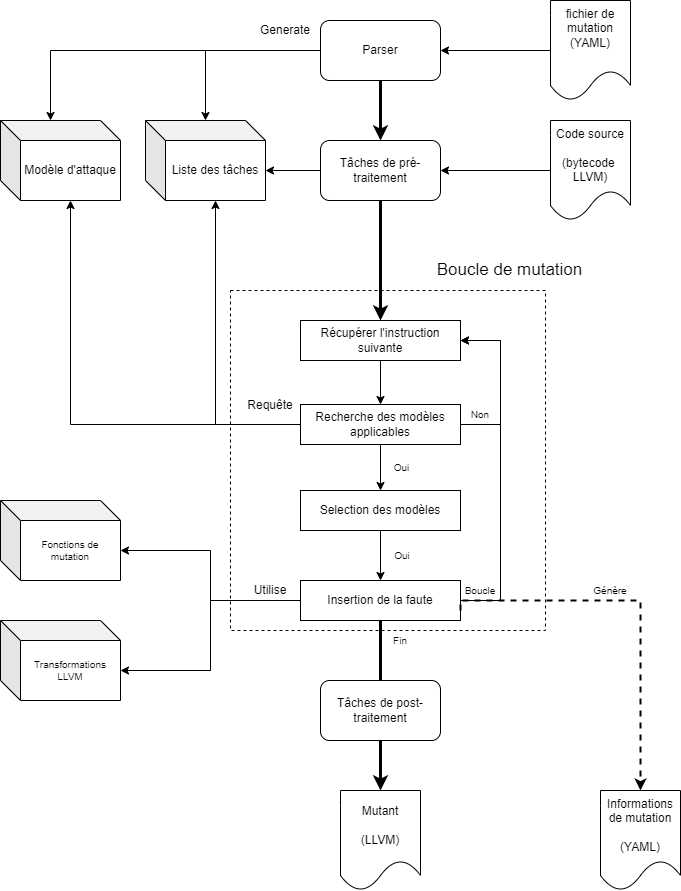

The diagram above was exported from draw.io. Its source (the exported page's mxGraphModel, read from the mxfile embedded in the PNG):
<mxGraphModel dx="1422" dy="865" grid="1" gridSize="10" guides="1" tooltips="1" connect="1" arrows="1" fold="1" page="1" pageScale="1" pageWidth="827" pageHeight="1169" math="0" shadow="0">
  <root>
    <mxCell id="0" />
    <mxCell id="1" parent="0" />
    <mxCell id="Aab_div5weRBFvxuB-BG-20" value="" style="rounded=0;whiteSpace=wrap;html=1;dashed=1;fillColor=none;" parent="1" vertex="1">
      <mxGeometry x="250" y="470" width="315" height="340" as="geometry" />
    </mxCell>
    <mxCell id="Aab_div5weRBFvxuB-BG-5" style="edgeStyle=orthogonalEdgeStyle;rounded=0;orthogonalLoop=1;jettySize=auto;html=1;" parent="1" source="Aab_div5weRBFvxuB-BG-1" target="Aab_div5weRBFvxuB-BG-4" edge="1">
      <mxGeometry relative="1" as="geometry" />
    </mxCell>
    <mxCell id="Aab_div5weRBFvxuB-BG-1" value="&lt;div&gt;fichier de mutation&lt;/div&gt;&lt;div&gt;(YAML)&lt;/div&gt;&lt;div&gt;&lt;br&gt;&lt;/div&gt;" style="shape=document;whiteSpace=wrap;html=1;boundedLbl=1;" parent="1" vertex="1">
      <mxGeometry x="570" y="180" width="80" height="100" as="geometry" />
    </mxCell>
    <mxCell id="Aab_div5weRBFvxuB-BG-2" value="&lt;div&gt;Modèle d'attaque&lt;/div&gt;" style="shape=cube;whiteSpace=wrap;html=1;boundedLbl=1;backgroundOutline=1;darkOpacity=0.05;darkOpacity2=0.1;" parent="1" vertex="1">
      <mxGeometry x="20" y="300" width="120" height="80" as="geometry" />
    </mxCell>
    <mxCell id="Aab_div5weRBFvxuB-BG-8" style="edgeStyle=orthogonalEdgeStyle;rounded=0;orthogonalLoop=1;jettySize=auto;html=1;strokeWidth=3;" parent="1" source="Aab_div5weRBFvxuB-BG-4" target="Aab_div5weRBFvxuB-BG-10" edge="1">
      <mxGeometry relative="1" as="geometry">
        <mxPoint x="400" y="350" as="targetPoint" />
      </mxGeometry>
    </mxCell>
    <mxCell id="Aab_div5weRBFvxuB-BG-16" style="edgeStyle=orthogonalEdgeStyle;rounded=0;orthogonalLoop=1;jettySize=auto;html=1;exitX=0;exitY=0.5;exitDx=0;exitDy=0;entryX=0;entryY=0;entryDx=50;entryDy=0;entryPerimeter=0;strokeWidth=1;" parent="1" source="Aab_div5weRBFvxuB-BG-4" target="Aab_div5weRBFvxuB-BG-2" edge="1">
      <mxGeometry relative="1" as="geometry" />
    </mxCell>
    <mxCell id="7G8dMMwmkS2TkUoBV7GI-12" style="edgeStyle=orthogonalEdgeStyle;rounded=0;orthogonalLoop=1;jettySize=auto;html=1;strokeWidth=1;" parent="1" source="Aab_div5weRBFvxuB-BG-4" target="Aab_div5weRBFvxuB-BG-12" edge="1">
      <mxGeometry relative="1" as="geometry" />
    </mxCell>
    <mxCell id="Aab_div5weRBFvxuB-BG-4" value="&lt;div&gt;Parser&lt;/div&gt;" style="rounded=1;whiteSpace=wrap;html=1;" parent="1" vertex="1">
      <mxGeometry x="340" y="200" width="120" height="60" as="geometry" />
    </mxCell>
    <mxCell id="Aab_div5weRBFvxuB-BG-7" value="Generate" style="text;html=1;strokeColor=none;fillColor=none;align=center;verticalAlign=middle;whiteSpace=wrap;rounded=0;" parent="1" vertex="1">
      <mxGeometry x="285" y="200" width="40" height="20" as="geometry" />
    </mxCell>
    <mxCell id="Aab_div5weRBFvxuB-BG-11" style="edgeStyle=orthogonalEdgeStyle;rounded=0;orthogonalLoop=1;jettySize=auto;html=1;entryX=1;entryY=0.5;entryDx=0;entryDy=0;" parent="1" source="Aab_div5weRBFvxuB-BG-9" target="Aab_div5weRBFvxuB-BG-10" edge="1">
      <mxGeometry relative="1" as="geometry" />
    </mxCell>
    <mxCell id="Aab_div5weRBFvxuB-BG-9" value="&lt;div&gt;Code source&lt;/div&gt;&lt;div&gt;&lt;br&gt;&lt;/div&gt;(bytecode&amp;nbsp;&lt;div&gt;LLVM)&lt;br&gt;&lt;/div&gt;" style="shape=document;whiteSpace=wrap;html=1;boundedLbl=1;" parent="1" vertex="1">
      <mxGeometry x="570" y="300" width="80" height="100" as="geometry" />
    </mxCell>
    <mxCell id="Aab_div5weRBFvxuB-BG-13" style="edgeStyle=orthogonalEdgeStyle;rounded=0;orthogonalLoop=1;jettySize=auto;html=1;entryX=0;entryY=0;entryDx=120;entryDy=50;entryPerimeter=0;" parent="1" source="Aab_div5weRBFvxuB-BG-10" target="Aab_div5weRBFvxuB-BG-12" edge="1">
      <mxGeometry relative="1" as="geometry" />
    </mxCell>
    <mxCell id="Aab_div5weRBFvxuB-BG-14" style="edgeStyle=orthogonalEdgeStyle;rounded=0;orthogonalLoop=1;jettySize=auto;html=1;strokeWidth=3;entryX=0.5;entryY=0;entryDx=0;entryDy=0;" parent="1" source="Aab_div5weRBFvxuB-BG-10" target="Aab_div5weRBFvxuB-BG-25" edge="1">
      <mxGeometry relative="1" as="geometry">
        <mxPoint x="400" y="470" as="targetPoint" />
      </mxGeometry>
    </mxCell>
    <mxCell id="Aab_div5weRBFvxuB-BG-10" value="Tâches de pré-traitement" style="rounded=1;whiteSpace=wrap;html=1;" parent="1" vertex="1">
      <mxGeometry x="340" y="320" width="120" height="60" as="geometry" />
    </mxCell>
    <mxCell id="Aab_div5weRBFvxuB-BG-12" value="Liste des tâches" style="shape=cube;whiteSpace=wrap;html=1;boundedLbl=1;backgroundOutline=1;darkOpacity=0.05;darkOpacity2=0.1;" parent="1" vertex="1">
      <mxGeometry x="165" y="300" width="120" height="80" as="geometry" />
    </mxCell>
    <mxCell id="Aab_div5weRBFvxuB-BG-23" value="Boucle de mutation" style="text;html=1;strokeColor=none;fillColor=none;align=center;verticalAlign=middle;whiteSpace=wrap;rounded=0;dashed=1;fontSize=17;" parent="1" vertex="1">
      <mxGeometry x="447.5" y="430" width="162.5" height="40" as="geometry" />
    </mxCell>
    <mxCell id="Aab_div5weRBFvxuB-BG-31" style="edgeStyle=orthogonalEdgeStyle;rounded=0;orthogonalLoop=1;jettySize=auto;html=1;exitX=0.5;exitY=1;exitDx=0;exitDy=0;entryX=0.5;entryY=0;entryDx=0;entryDy=0;strokeWidth=1;fontSize=17;" parent="1" source="Aab_div5weRBFvxuB-BG-25" target="Aab_div5weRBFvxuB-BG-26" edge="1">
      <mxGeometry relative="1" as="geometry" />
    </mxCell>
    <mxCell id="Aab_div5weRBFvxuB-BG-25" value="Récupérer l'instruction&lt;br&gt;suivante" style="rounded=0;whiteSpace=wrap;html=1;fillColor=none;" parent="1" vertex="1">
      <mxGeometry x="320" y="500" width="160" height="40" as="geometry" />
    </mxCell>
    <mxCell id="Aab_div5weRBFvxuB-BG-30" style="edgeStyle=orthogonalEdgeStyle;rounded=0;orthogonalLoop=1;jettySize=auto;html=1;entryX=1;entryY=0.5;entryDx=0;entryDy=0;strokeWidth=1;fontSize=17;exitX=1;exitY=0.5;exitDx=0;exitDy=0;" parent="1" source="Aab_div5weRBFvxuB-BG-26" target="Aab_div5weRBFvxuB-BG-25" edge="1">
      <mxGeometry relative="1" as="geometry">
        <Array as="points">
          <mxPoint x="520" y="604" />
          <mxPoint x="520" y="520" />
        </Array>
      </mxGeometry>
    </mxCell>
    <mxCell id="Aab_div5weRBFvxuB-BG-32" style="edgeStyle=orthogonalEdgeStyle;rounded=0;orthogonalLoop=1;jettySize=auto;html=1;exitX=0.5;exitY=1;exitDx=0;exitDy=0;entryX=0.5;entryY=0;entryDx=0;entryDy=0;strokeWidth=1;fontSize=17;" parent="1" source="Aab_div5weRBFvxuB-BG-26" target="Aab_div5weRBFvxuB-BG-28" edge="1">
      <mxGeometry relative="1" as="geometry" />
    </mxCell>
    <mxCell id="Aab_div5weRBFvxuB-BG-48" style="edgeStyle=orthogonalEdgeStyle;rounded=0;orthogonalLoop=1;jettySize=auto;html=1;exitX=0;exitY=0.5;exitDx=0;exitDy=0;entryX=0;entryY=0;entryDx=70;entryDy=80;entryPerimeter=0;strokeWidth=1;fontSize=12;" parent="1" source="Aab_div5weRBFvxuB-BG-26" target="Aab_div5weRBFvxuB-BG-2" edge="1">
      <mxGeometry relative="1" as="geometry" />
    </mxCell>
    <mxCell id="7G8dMMwmkS2TkUoBV7GI-13" style="edgeStyle=orthogonalEdgeStyle;rounded=0;orthogonalLoop=1;jettySize=auto;html=1;entryX=0;entryY=0;entryDx=70;entryDy=80;entryPerimeter=0;strokeWidth=1;" parent="1" source="Aab_div5weRBFvxuB-BG-26" target="Aab_div5weRBFvxuB-BG-12" edge="1">
      <mxGeometry relative="1" as="geometry" />
    </mxCell>
    <mxCell id="Aab_div5weRBFvxuB-BG-26" value="Recherche des modèles&lt;br&gt;applicables" style="rounded=0;whiteSpace=wrap;html=1;fillColor=none;" parent="1" vertex="1">
      <mxGeometry x="320" y="584" width="160" height="40" as="geometry" />
    </mxCell>
    <mxCell id="Aab_div5weRBFvxuB-BG-33" style="edgeStyle=orthogonalEdgeStyle;rounded=0;orthogonalLoop=1;jettySize=auto;html=1;entryX=0.5;entryY=0;entryDx=0;entryDy=0;strokeWidth=1;fontSize=17;" parent="1" source="Aab_div5weRBFvxuB-BG-28" target="Aab_div5weRBFvxuB-BG-29" edge="1">
      <mxGeometry relative="1" as="geometry" />
    </mxCell>
    <mxCell id="Aab_div5weRBFvxuB-BG-28" value="Selection des modèles" style="rounded=0;whiteSpace=wrap;html=1;fillColor=none;" parent="1" vertex="1">
      <mxGeometry x="320" y="670" width="160" height="40" as="geometry" />
    </mxCell>
    <mxCell id="Aab_div5weRBFvxuB-BG-50" style="edgeStyle=orthogonalEdgeStyle;rounded=0;orthogonalLoop=1;jettySize=auto;html=1;entryX=1;entryY=0.5;entryDx=0;entryDy=0;strokeWidth=1;fontSize=12;" parent="1" source="Aab_div5weRBFvxuB-BG-29" target="Aab_div5weRBFvxuB-BG-25" edge="1">
      <mxGeometry relative="1" as="geometry">
        <Array as="points">
          <mxPoint x="520" y="780" />
          <mxPoint x="520" y="520" />
        </Array>
      </mxGeometry>
    </mxCell>
    <mxCell id="Aab_div5weRBFvxuB-BG-52" style="edgeStyle=orthogonalEdgeStyle;rounded=0;orthogonalLoop=1;jettySize=auto;html=1;exitX=0.5;exitY=1;exitDx=0;exitDy=0;strokeWidth=3;fontSize=12;entryX=0.5;entryY=0;entryDx=0;entryDy=0;" parent="1" source="Aab_div5weRBFvxuB-BG-29" target="Aab_div5weRBFvxuB-BG-55" edge="1">
      <mxGeometry relative="1" as="geometry">
        <mxPoint x="400" y="840" as="targetPoint" />
      </mxGeometry>
    </mxCell>
    <mxCell id="Aab_div5weRBFvxuB-BG-58" style="edgeStyle=orthogonalEdgeStyle;rounded=0;orthogonalLoop=1;jettySize=auto;html=1;exitX=0;exitY=0.5;exitDx=0;exitDy=0;strokeWidth=1;fontSize=12;entryX=0;entryY=0;entryDx=120;entryDy=50;entryPerimeter=0;" parent="1" source="Aab_div5weRBFvxuB-BG-29" target="Aab_div5weRBFvxuB-BG-41" edge="1">
      <mxGeometry relative="1" as="geometry">
        <mxPoint x="140" y="780" as="targetPoint" />
        <Array as="points">
          <mxPoint x="230" y="780" />
          <mxPoint x="230" y="730" />
        </Array>
      </mxGeometry>
    </mxCell>
    <mxCell id="7G8dMMwmkS2TkUoBV7GI-10" style="edgeStyle=orthogonalEdgeStyle;rounded=0;orthogonalLoop=1;jettySize=auto;html=1;entryX=0;entryY=0;entryDx=120;entryDy=50;entryPerimeter=0;strokeWidth=1;" parent="1" source="Aab_div5weRBFvxuB-BG-29" target="7G8dMMwmkS2TkUoBV7GI-8" edge="1">
      <mxGeometry relative="1" as="geometry" />
    </mxCell>
    <mxCell id="Aab_div5weRBFvxuB-BG-29" value="Insertion de la faute" style="rounded=0;whiteSpace=wrap;html=1;fillColor=none;" parent="1" vertex="1">
      <mxGeometry x="320" y="760" width="160" height="40" as="geometry" />
    </mxCell>
    <mxCell id="Aab_div5weRBFvxuB-BG-36" value="Non" style="text;html=1;strokeColor=none;fillColor=none;align=center;verticalAlign=middle;whiteSpace=wrap;rounded=0;fontSize=10;" parent="1" vertex="1">
      <mxGeometry x="480" y="584" width="40" height="20" as="geometry" />
    </mxCell>
    <mxCell id="Aab_div5weRBFvxuB-BG-39" value="Oui" style="text;html=1;strokeColor=none;fillColor=none;align=center;verticalAlign=middle;whiteSpace=wrap;rounded=0;fontSize=10;" parent="1" vertex="1">
      <mxGeometry x="393" y="637" width="57" height="20" as="geometry" />
    </mxCell>
    <mxCell id="Aab_div5weRBFvxuB-BG-40" value="Oui" style="text;html=1;strokeColor=none;fillColor=none;align=center;verticalAlign=middle;whiteSpace=wrap;rounded=0;fontSize=10;" parent="1" vertex="1">
      <mxGeometry x="401.5" y="725" width="40" height="20" as="geometry" />
    </mxCell>
    <mxCell id="Aab_div5weRBFvxuB-BG-41" value="&lt;div&gt;Fonctions de mutation&lt;/div&gt;" style="shape=cube;whiteSpace=wrap;html=1;boundedLbl=1;backgroundOutline=1;darkOpacity=0.05;darkOpacity2=0.1;fillColor=none;fontSize=10;" parent="1" vertex="1">
      <mxGeometry x="20" y="680" width="120" height="80" as="geometry" />
    </mxCell>
    <mxCell id="Aab_div5weRBFvxuB-BG-43" value="Utilise" style="text;html=1;strokeColor=none;fillColor=none;align=center;verticalAlign=middle;whiteSpace=wrap;rounded=0;fontSize=12;" parent="1" vertex="1">
      <mxGeometry x="270" y="760" width="40" height="20" as="geometry" />
    </mxCell>
    <mxCell id="Aab_div5weRBFvxuB-BG-47" value="Requête" style="text;html=1;strokeColor=none;fillColor=none;align=center;verticalAlign=middle;whiteSpace=wrap;rounded=0;fontSize=12;" parent="1" vertex="1">
      <mxGeometry x="270" y="575" width="40" height="20" as="geometry" />
    </mxCell>
    <mxCell id="Aab_div5weRBFvxuB-BG-51" value="Boucle" style="text;html=1;strokeColor=none;fillColor=none;align=center;verticalAlign=middle;whiteSpace=wrap;rounded=0;fontSize=10;" parent="1" vertex="1">
      <mxGeometry x="480" y="760" width="40" height="20" as="geometry" />
    </mxCell>
    <mxCell id="Aab_div5weRBFvxuB-BG-53" value="Fin" style="text;html=1;strokeColor=none;fillColor=none;align=center;verticalAlign=middle;whiteSpace=wrap;rounded=0;fontSize=10;" parent="1" vertex="1">
      <mxGeometry x="400" y="810" width="40" height="20" as="geometry" />
    </mxCell>
    <mxCell id="Aab_div5weRBFvxuB-BG-55" value="&lt;div&gt;Mutant&lt;/div&gt;&lt;div&gt;&lt;br&gt;&lt;/div&gt;&lt;div&gt;(LLVM)&lt;br&gt;&lt;/div&gt;" style="shape=document;whiteSpace=wrap;html=1;boundedLbl=1;" parent="1" vertex="1">
      <mxGeometry x="360" y="970" width="80" height="100" as="geometry" />
    </mxCell>
    <mxCell id="7G8dMMwmkS2TkUoBV7GI-4" style="edgeStyle=orthogonalEdgeStyle;rounded=0;orthogonalLoop=1;jettySize=auto;html=1;exitX=1;exitY=0.75;exitDx=0;exitDy=0;strokeWidth=2;fontSize=12;dashed=1;entryX=0.5;entryY=0;entryDx=0;entryDy=0;" parent="1" source="Aab_div5weRBFvxuB-BG-29" target="7G8dMMwmkS2TkUoBV7GI-5" edge="1">
      <mxGeometry relative="1" as="geometry">
        <mxPoint x="660" y="840" as="targetPoint" />
        <mxPoint x="480" y="780" as="sourcePoint" />
        <Array as="points">
          <mxPoint x="480" y="780" />
          <mxPoint x="660" y="780" />
        </Array>
      </mxGeometry>
    </mxCell>
    <mxCell id="7G8dMMwmkS2TkUoBV7GI-5" value="Informations de mutation&lt;br&gt;&lt;br&gt;(YAML)" style="shape=document;whiteSpace=wrap;html=1;boundedLbl=1;" parent="1" vertex="1">
      <mxGeometry x="620" y="970" width="80" height="100" as="geometry" />
    </mxCell>
    <mxCell id="7G8dMMwmkS2TkUoBV7GI-6" value="Génère" style="text;html=1;strokeColor=none;fillColor=none;align=center;verticalAlign=middle;whiteSpace=wrap;rounded=0;fontSize=10;" parent="1" vertex="1">
      <mxGeometry x="610" y="755" width="40" height="30" as="geometry" />
    </mxCell>
    <mxCell id="7G8dMMwmkS2TkUoBV7GI-8" value="&lt;div&gt;Transformations&lt;/div&gt;&lt;div&gt;LLVM&lt;/div&gt;" style="shape=cube;whiteSpace=wrap;html=1;boundedLbl=1;backgroundOutline=1;darkOpacity=0.05;darkOpacity2=0.1;fillColor=none;fontSize=10;" parent="1" vertex="1">
      <mxGeometry x="20" y="800" width="120" height="80" as="geometry" />
    </mxCell>
    <mxCell id="3RqvwVdwfxVZfAhFi3_U-2" value="Tâches de post-traitement" style="rounded=1;whiteSpace=wrap;html=1;" parent="1" vertex="1">
      <mxGeometry x="340" y="860" width="120" height="60" as="geometry" />
    </mxCell>
  </root>
</mxGraphModel>